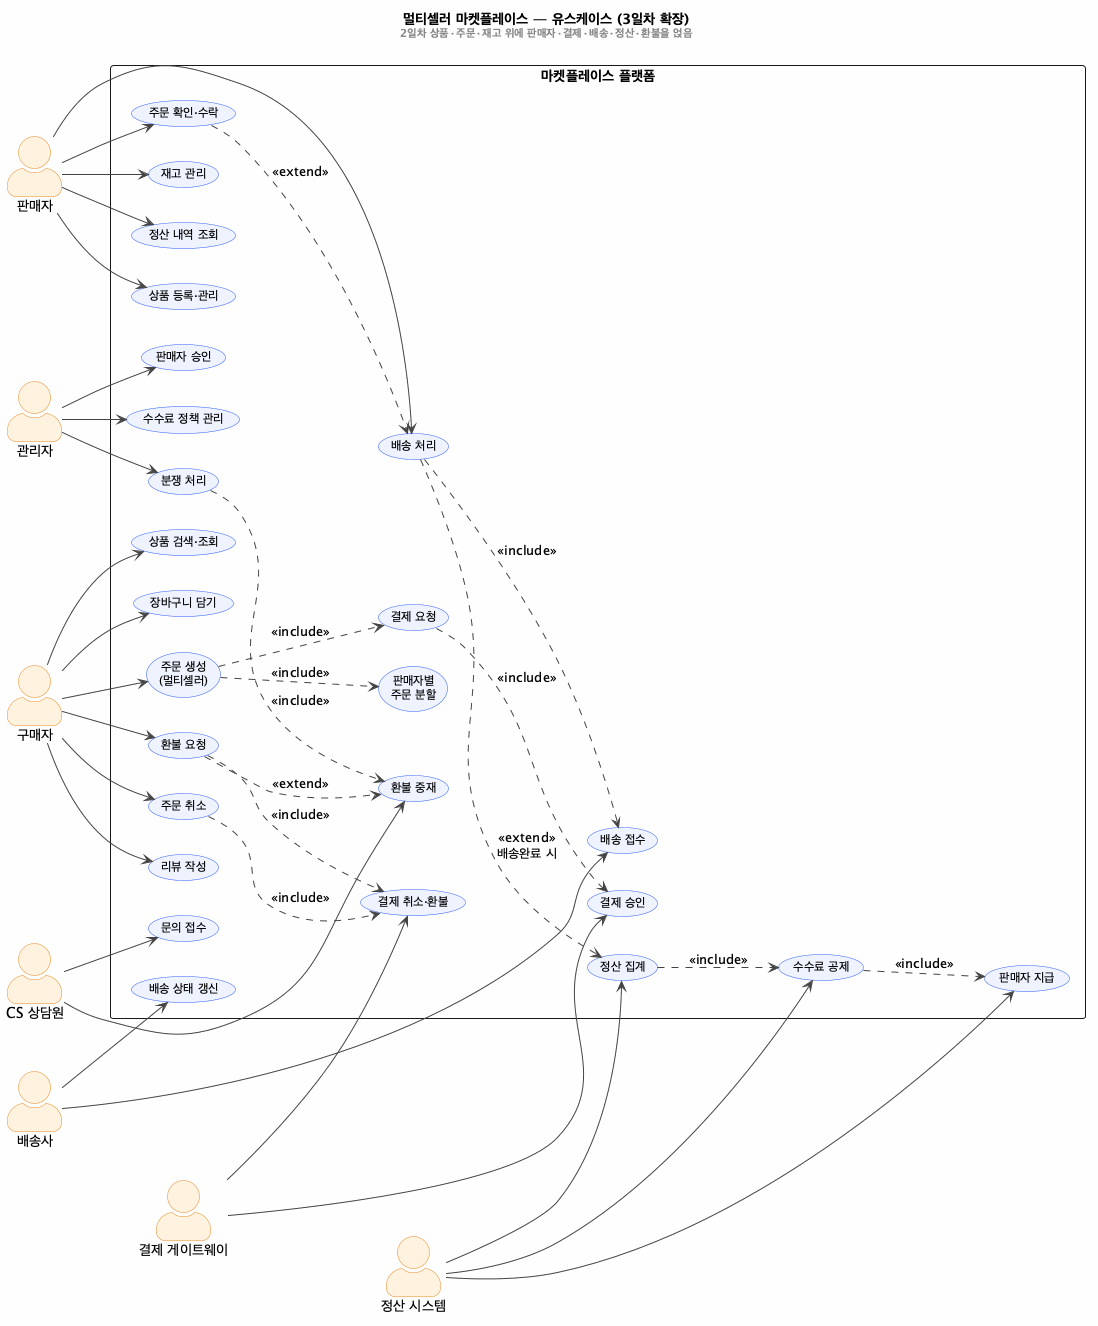

The diagram above was rendered by PlantUML. Its source (embedded in the PNG):
@startuml usecase-marketplace
left to right direction
skinparam backgroundColor #FEFEFE
skinparam shadowing false
skinparam actorStyle awesome
skinparam packageStyle rectangle
skinparam usecase {
  BackgroundColor #EEF3FF
  BorderColor #2b59ff
  ArrowColor #444444
  FontSize 12
}
skinparam actor {
  BackgroundColor #FFF3E0
  BorderColor #E8871E
}
title 멀티셀러 마켓플레이스 — 유스케이스 (3일차 확장)\n<size:11><color:#888>2일차 상품·주문·재고 위에 판매자·결제·배송·정산·환불을 얹음</color></size>

actor "구매자" as Buyer
actor "판매자" as Seller
actor "관리자" as Admin
actor "배송사" as Carrier
actor "결제 게이트웨이" as PG
actor "정산 시스템" as Settle
actor "CS 상담원" as CS

rectangle "마켓플레이스 플랫폼" {
  ' --- 구매 여정 ---
  usecase "상품 검색·조회" as UC_Browse
  usecase "장바구니 담기" as UC_Cart
  usecase "주문 생성\n(멀티셀러)" as UC_Order
  usecase "판매자별\n주문 분할" as UC_Split
  usecase "결제 요청" as UC_Pay
  usecase "주문 취소" as UC_Cancel
  usecase "환불 요청" as UC_Refund
  usecase "리뷰 작성" as UC_Review

  ' --- 판매자 ---
  usecase "상품 등록·관리" as UC_Product
  usecase "재고 관리" as UC_Stock
  usecase "주문 확인·수락" as UC_Accept
  usecase "배송 처리" as UC_Ship
  usecase "정산 내역 조회" as UC_SellerSettle

  ' --- 관리자 ---
  usecase "판매자 승인" as UC_Approve
  usecase "수수료 정책 관리" as UC_Fee
  usecase "분쟁 처리" as UC_Dispute

  ' --- 배송 ---
  usecase "배송 접수" as UC_PickUp
  usecase "배송 상태 갱신" as UC_Track

  ' --- 결제/정산 ---
  usecase "결제 승인" as UC_Auth
  usecase "결제 취소·환불" as UC_Void
  usecase "정산 집계" as UC_Aggregate
  usecase "수수료 공제" as UC_Deduct
  usecase "판매자 지급" as UC_Payout

  ' --- CS ---
  usecase "문의 접수" as UC_Inquiry
  usecase "환불 중재" as UC_Mediate
}

' 구매자 연결
Buyer --> UC_Browse
Buyer --> UC_Cart
Buyer --> UC_Order
Buyer --> UC_Cancel
Buyer --> UC_Refund
Buyer --> UC_Review

' 구매 여정 내부 관계
UC_Order ..> UC_Split : <<include>>
UC_Order ..> UC_Pay : <<include>>
UC_Pay ..> UC_Auth : <<include>>
UC_Cancel ..> UC_Void : <<include>>
UC_Refund ..> UC_Void : <<include>>
UC_Refund ..> UC_Mediate : <<extend>>

' 판매자 연결
Seller --> UC_Product
Seller --> UC_Stock
Seller --> UC_Accept
Seller --> UC_Ship
Seller --> UC_SellerSettle
UC_Accept ..> UC_Ship : <<extend>>

' 관리자 연결
Admin --> UC_Approve
Admin --> UC_Fee
Admin --> UC_Dispute
UC_Dispute ..> UC_Mediate : <<include>>

' 배송사 연결
Carrier --> UC_PickUp
Carrier --> UC_Track
UC_Ship ..> UC_PickUp : <<include>>

' 결제 게이트웨이 연결
PG --> UC_Auth
PG --> UC_Void

' 정산 시스템 연결
Settle --> UC_Aggregate
Settle --> UC_Deduct
Settle --> UC_Payout
UC_Aggregate ..> UC_Deduct : <<include>>
UC_Deduct ..> UC_Payout : <<include>>
UC_Ship ..> UC_Aggregate : <<extend>>\n배송완료 시

' CS 연결
CS --> UC_Inquiry
CS --> UC_Mediate

@enduml